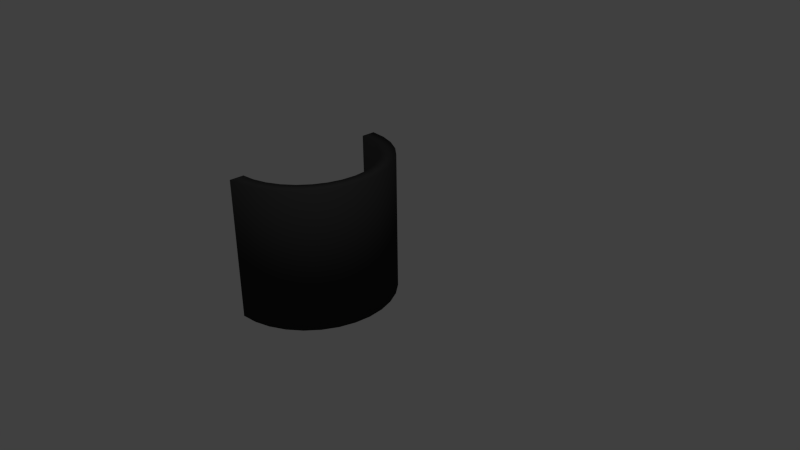 # Source: Scone.blend  (saved by Blender 2.72.0; exported with 4.5.12 LTS)
import bpy
from mathutils import Matrix  # noqa: F401  (used for matrix-valued properties, if any)

bpy.ops.wm.read_factory_settings(use_empty=True)
scene = bpy.context.scene
scene.name = 'Scene'

# ---- collections
col_collection_1 = bpy.data.collections.new('Collection 1'); scene.collection.children.link(col_collection_1)

# ---- materials (node trees are filled in below, after node groups)
mat_material_001 = bpy.data.materials.new('Material.001')
mat_material_001.alpha_threshold = 0.0
mat_material_001.use_transparent_shadow = False
mat_material_001.diffuse_color = (0.03106, 0.03106, 0.03106, 1.0)
mat_material_001.roughness = 0.5
mat_material_001.specular_intensity = 0.8148

# ---- material node trees

# ---- world
world_world = bpy.data.worlds.new('World'); scene.world = world_world
world_world.color = (0.05088, 0.05088, 0.05088)
world_world.use_sun_shadow = False
world_world.sun_shadow_jitter_overblur = 0.0
world_world.cycles.sampling_method = 'MANUAL'
world_world.cycles.sample_map_resolution = 256

# ---- cameras
cam_camera = bpy.data.cameras.new('Camera')
cam_camera.clip_end = 100.0
cam_camera.lens = 35.0
cam_camera.sensor_width = 32.0
cam_camera.sensor_height = 18.0
cam_camera.ortho_scale = 7.314
cam_camera.dof.focus_distance = 0.0
cam_camera.dof.aperture_fstop = 128.0

# ---- lights
light_lamp = bpy.data.lights.new('Lamp', 'POINT')
light_lamp.transmission_factor = 0.0
light_lamp.cutoff_distance = 30.0
light_lamp.energy = 100.0
light_lamp.shadow_buffer_clip_start = 1.001
light_lamp.shadow_soft_size = 0.1
light_lamp.shadow_maximum_resolution = 0.006
light_lamp.use_absolute_resolution = True
light_lamp.cycles.use_multiple_importance_sampling = False

# ---- meshes
me_cylinder = bpy.data.meshes.new('Cylinder')
me_cylinder.from_pydata([(-1.316, -1.0, -1.0), (-1.316, -1.0, 1.0), (-1.316, 1.0, -1.0), (-1.316, 1.0, 1.0), (-1.121, 0.9808, -1.0), (-1.121, 0.9808, 1.0), (-0.9335, 0.9239, -1.0), (-0.9335, 0.9239, 1.0), (-0.7606, 0.8315, -1.0), (-0.7606, 0.8315, 1.0), (-0.609, 0.7071, -1.0), (-0.609, 0.7071, 1.0), (-0.4847, 0.5556, -1.0), (-0.4847, 0.5556, 1.0), (-0.3923, 0.3827, -1.0), (-0.3923, 0.3827, 1.0), (-0.3354, 0.1951, -1.0), (-0.3354, 0.1951, 1.0), (-0.3161, 2.036e-07, -1.0), (-0.3161, 2.036e-07, 1.0), (-0.3354, -0.1951, -1.0), (-0.3354, -0.1951, 1.0), (-0.3923, -0.3827, -1.0), (-0.3923, -0.3827, 1.0), (-0.4847, -0.5556, -1.0), (-0.4847, -0.5556, 1.0), (-0.609, -0.7071, -1.0), (-0.609, -0.7071, 1.0), (-0.7606, -0.8315, -1.0), (-0.7606, -0.8315, 1.0), (-0.9335, -0.9239, -1.0), (-0.9335, -0.9239, 1.0), (-1.121, -0.9808, -1.0), (-1.121, -0.9808, 1.0), (-1.316, -1.204, -1.0), (-1.316, -1.204, 1.0), (-1.316, 1.204, -1.0), (-1.316, 1.204, 1.0), (-1.081, 1.181, -1.0), (-1.081, 1.181, 1.0), (-0.8555, 1.112, -1.0), (-0.8555, 1.112, 1.0), (-0.6474, 1.001, -1.0), (-0.6474, 1.001, 1.0), (-0.465, 0.8511, -1.0), (-0.465, 0.8511, 1.0), (-0.3153, 0.6687, -1.0), (-0.3153, 0.6687, 1.0), (-0.2041, 0.4606, -1.0), (-0.2041, 0.4606, 1.0), (-0.1356, 0.2348, -1.0), (-0.1356, 0.2348, 1.0), (-0.1125, 5.4e-08, -1.0), (-0.1125, 5.4e-08, 1.0), (-0.1356, -0.2348, -1.0), (-0.1356, -0.2348, 1.0), (-0.2041, -0.4606, -1.0), (-0.2041, -0.4606, 1.0), (-0.3153, -0.6687, -1.0), (-0.3153, -0.6687, 1.0), (-0.465, -0.8511, -1.0), (-0.465, -0.8511, 1.0), (-0.6474, -1.001, -1.0), (-0.6474, -1.001, 1.0), (-0.8555, -1.112, -1.0), (-0.8555, -1.112, 1.0), (-1.081, -1.181, -1.0), (-1.081, -1.181, 1.0)], [], [(2, 4, 5, 3), (4, 6, 7, 5), (6, 8, 9, 7), (8, 10, 11, 9), (10, 12, 13, 11), (12, 14, 15, 13), (14, 16, 17, 15), (16, 18, 19, 17), (18, 20, 21, 19), (20, 22, 23, 21), (22, 24, 25, 23), (24, 26, 27, 25), (26, 28, 29, 27), (28, 30, 31, 29), (32, 0, 1, 33), (30, 32, 33, 31), (36, 37, 39, 38), (38, 39, 41, 40), (40, 41, 43, 42), (42, 43, 45, 44), (44, 45, 47, 46), (46, 47, 49, 48), (48, 49, 51, 50), (50, 51, 53, 52), (52, 53, 55, 54), (54, 55, 57, 56), (56, 57, 59, 58), (58, 59, 61, 60), (60, 61, 63, 62), (62, 63, 65, 64), (66, 67, 35, 34), (64, 65, 67, 66), (7, 9, 43, 41), (17, 19, 53, 51), (27, 29, 63, 61), (4, 2, 36, 38), (14, 12, 46, 48), (24, 22, 56, 58), (0, 32, 66, 34), (3, 5, 39, 37), (13, 15, 49, 47), (23, 25, 59, 57), (33, 1, 35, 67), (10, 8, 42, 44), (20, 18, 52, 54), (30, 28, 62, 64), (9, 11, 45, 43), (19, 21, 55, 53), (29, 31, 65, 63), (6, 4, 38, 40), (16, 14, 48, 50), (26, 24, 58, 60), (5, 7, 41, 39), (15, 17, 51, 49), (25, 27, 61, 59), (12, 10, 44, 46), (22, 20, 54, 56), (32, 30, 64, 66), (11, 13, 47, 45), (21, 23, 57, 55), (31, 33, 67, 65), (8, 6, 40, 42), (18, 16, 50, 52), (28, 26, 60, 62)])
me_cylinder.polygons.foreach_set('use_smooth', [True] * 64)
me_cylinder.materials.append(mat_material_001)
me_cylinder.use_remesh_preserve_volume = False
me_cylinder.use_remesh_preserve_attributes = False
me_cylinder.use_mirror_vertex_groups = False
me_cylinder.update()

# ---- objects
ob_cylinder = bpy.data.objects.new('Cylinder', me_cylinder)
ob_lamp = bpy.data.objects.new('Lamp', light_lamp)
ob_camera = bpy.data.objects.new('Camera', cam_camera)

# ---- transforms, parenting, visibility, modifiers, constraints
ob_cylinder.location = (0.0, 0.0, 0.0)
ob_cylinder.lineart.crease_threshold = 0.0
ob_lamp.location = (0.9599, -1.319, 4.298)
ob_lamp.rotation_euler = (0.6503, 0.05522, 1.866)
ob_lamp.lock_rotations_4d = False
ob_lamp.empty_display_type = 'ARROWS'
ob_lamp.color = (0.0, 0.0, 0.0, 0.0)
ob_lamp.lineart.crease_threshold = 0.0
ob_camera.location = (7.481, -6.508, 5.344)
ob_camera.rotation_euler = (1.109, 0.01082, 0.8149)
ob_camera.lock_rotations_4d = False
ob_camera.empty_display_type = 'ARROWS'
ob_camera.color = (0.0, 0.0, 0.0, 0.0)
ob_camera.display_type = 'WIRE'
ob_camera.lineart.crease_threshold = 0.0

# ---- collection membership
col_collection_1.objects.link(ob_cylinder)
col_collection_1.objects.link(ob_lamp)
col_collection_1.objects.link(ob_camera)

# ---- scene / render settings (as saved in the file)
scene.camera = ob_camera
scene.frame_start = 1; scene.frame_end = 250; scene.frame_set(1)
scene.render.engine = 'BLENDER_EEVEE_NEXT'
scene.render.resolution_percentage = 50
scene.render.dither_intensity = 0.0
scene.cycles.use_denoising = False
scene.cycles.samples = 10
scene.cycles.sampling_pattern = 'TABULATED_SOBOL'
scene.cycles.light_sampling_threshold = 0.0
scene.cycles.use_adaptive_sampling = False
scene.cycles.use_light_tree = False
scene.cycles.blur_glossy = 0.0
scene.cycles.pixel_filter_type = 'GAUSSIAN'
scene.cycles.sample_clamp_indirect = 0.0
scene.view_settings.view_transform = 'Standard'
bpy.context.view_layer.update()
